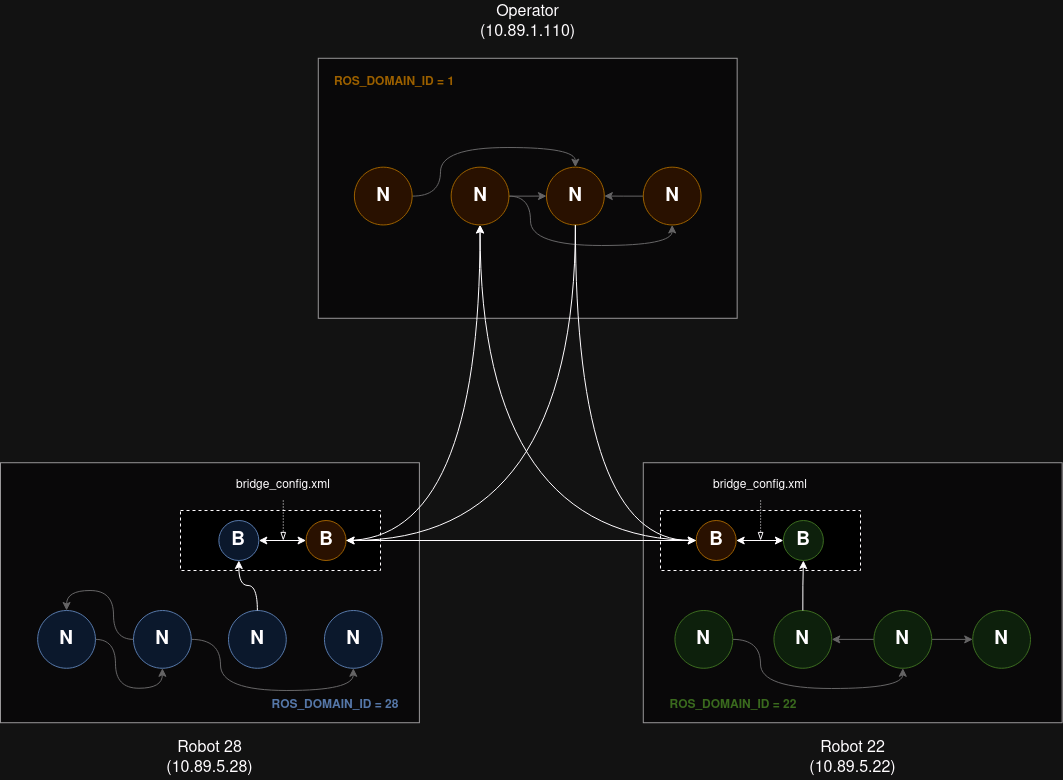

The diagram above was exported from draw.io. Its source (the exported page's mxGraphModel, read from the mxfile embedded in the PNG):
<mxGraphModel dx="1793" dy="1028" grid="1" gridSize="10" guides="1" tooltips="1" connect="1" arrows="1" fold="1" page="1" pageScale="1" pageWidth="1169" pageHeight="827" math="0" shadow="0">
  <root>
    <mxCell id="0" />
    <mxCell id="1" parent="0" />
    <mxCell id="9MOkA8Sun5KlJj8Vl2tx-1" value="" style="rounded=0;whiteSpace=wrap;html=1;fillColor=#f5f5f5;fontColor=#333333;strokeColor=#666666;" parent="1" vertex="1">
      <mxGeometry x="377.7787755102041" y="67.77777777777777" width="418.8902040816327" height="260" as="geometry" />
    </mxCell>
    <mxCell id="9MOkA8Sun5KlJj8Vl2tx-2" value="" style="rounded=0;whiteSpace=wrap;html=1;fillColor=#f5f5f5;fontColor=#333333;strokeColor=#666666;" parent="1" vertex="1">
      <mxGeometry x="60" y="472.22222222222223" width="418.8902040816327" height="260" as="geometry" />
    </mxCell>
    <mxCell id="9MOkA8Sun5KlJj8Vl2tx-4" value="Robot 28 (10.89.5.28)" style="text;html=1;align=center;verticalAlign=middle;whiteSpace=wrap;rounded=0;fontSize=16;" parent="1" vertex="1">
      <mxGeometry x="226.11163265306124" y="746.6666666666666" width="86.66693877551022" height="43.333333333333336" as="geometry" />
    </mxCell>
    <mxCell id="9MOkA8Sun5KlJj8Vl2tx-5" value="&lt;div style=&quot;font-size: 16px;&quot;&gt;Operator&lt;/div&gt;&lt;div style=&quot;font-size: 16px;&quot;&gt;(10.89.1.110)&lt;br style=&quot;font-size: 16px;&quot;&gt;&lt;/div&gt;" style="text;html=1;align=center;verticalAlign=middle;whiteSpace=wrap;rounded=0;fontSize=16;" parent="1" vertex="1">
      <mxGeometry x="543.8904081632654" y="10" width="86.66693877551022" height="43.333333333333336" as="geometry" />
    </mxCell>
    <mxCell id="9MOkA8Sun5KlJj8Vl2tx-63" style="edgeStyle=orthogonalEdgeStyle;rounded=0;orthogonalLoop=1;jettySize=auto;html=1;entryX=0.5;entryY=0;entryDx=0;entryDy=0;curved=1;strokeColor=#999999;" parent="1" source="9MOkA8Sun5KlJj8Vl2tx-6" target="9MOkA8Sun5KlJj8Vl2tx-8" edge="1">
      <mxGeometry relative="1" as="geometry">
        <Array as="points">
          <mxPoint x="500" y="206" />
          <mxPoint x="500" y="157" />
          <mxPoint x="635" y="157" />
        </Array>
      </mxGeometry>
    </mxCell>
    <mxCell id="9MOkA8Sun5KlJj8Vl2tx-6" value="N" style="ellipse;whiteSpace=wrap;html=1;aspect=fixed;fillColor=#ffe6cc;strokeColor=#d79b00;fontStyle=1;fontSize=19;" parent="1" vertex="1">
      <mxGeometry x="413.89000000000004" y="176.66666666666669" width="57.77777777777778" height="57.77777777777778" as="geometry" />
    </mxCell>
    <mxCell id="9MOkA8Sun5KlJj8Vl2tx-64" style="edgeStyle=orthogonalEdgeStyle;rounded=0;orthogonalLoop=1;jettySize=auto;html=1;entryX=0;entryY=0.5;entryDx=0;entryDy=0;strokeColor=#999999;" parent="1" source="9MOkA8Sun5KlJj8Vl2tx-7" target="9MOkA8Sun5KlJj8Vl2tx-8" edge="1">
      <mxGeometry relative="1" as="geometry" />
    </mxCell>
    <mxCell id="9MOkA8Sun5KlJj8Vl2tx-66" style="edgeStyle=orthogonalEdgeStyle;rounded=0;orthogonalLoop=1;jettySize=auto;html=1;entryX=0.5;entryY=1;entryDx=0;entryDy=0;curved=1;strokeColor=#999999;" parent="1" source="9MOkA8Sun5KlJj8Vl2tx-7" target="9MOkA8Sun5KlJj8Vl2tx-9" edge="1">
      <mxGeometry relative="1" as="geometry">
        <Array as="points">
          <mxPoint x="590" y="206" />
          <mxPoint x="590" y="255" />
          <mxPoint x="732" y="255" />
        </Array>
      </mxGeometry>
    </mxCell>
    <mxCell id="9MOkA8Sun5KlJj8Vl2tx-7" value="N" style="ellipse;whiteSpace=wrap;html=1;aspect=fixed;fillColor=#ffe6cc;strokeColor=#d79b00;fontStyle=1;fontSize=19;" parent="1" vertex="1">
      <mxGeometry x="510.6680816326531" y="176.66666666666669" width="57.77777777777778" height="57.77777777777778" as="geometry" />
    </mxCell>
    <mxCell id="9MOkA8Sun5KlJj8Vl2tx-8" value="N" style="ellipse;whiteSpace=wrap;html=1;aspect=fixed;fillColor=#ffe6cc;strokeColor=#d79b00;fontStyle=1;fontSize=19;" parent="1" vertex="1">
      <mxGeometry x="606.0017142857143" y="176.66666666666669" width="57.77777777777778" height="57.77777777777778" as="geometry" />
    </mxCell>
    <mxCell id="9MOkA8Sun5KlJj8Vl2tx-65" style="edgeStyle=orthogonalEdgeStyle;rounded=0;orthogonalLoop=1;jettySize=auto;html=1;entryX=1;entryY=0.5;entryDx=0;entryDy=0;strokeColor=#999999;" parent="1" source="9MOkA8Sun5KlJj8Vl2tx-9" target="9MOkA8Sun5KlJj8Vl2tx-8" edge="1">
      <mxGeometry relative="1" as="geometry" />
    </mxCell>
    <mxCell id="9MOkA8Sun5KlJj8Vl2tx-9" value="N" style="ellipse;whiteSpace=wrap;html=1;aspect=fixed;fillColor=#ffe6cc;strokeColor=#d79b00;fontStyle=1;fontSize=19;" parent="1" vertex="1">
      <mxGeometry x="702.7797959183674" y="176.66666666666669" width="57.77777777777778" height="57.77777777777778" as="geometry" />
    </mxCell>
    <mxCell id="9MOkA8Sun5KlJj8Vl2tx-58" style="edgeStyle=orthogonalEdgeStyle;rounded=0;orthogonalLoop=1;jettySize=auto;html=1;entryX=0.5;entryY=1;entryDx=0;entryDy=0;curved=1;strokeColor=#999999;" parent="1" source="9MOkA8Sun5KlJj8Vl2tx-11" target="9MOkA8Sun5KlJj8Vl2tx-12" edge="1">
      <mxGeometry relative="1" as="geometry" />
    </mxCell>
    <mxCell id="9MOkA8Sun5KlJj8Vl2tx-11" value="N" style="ellipse;whiteSpace=wrap;html=1;aspect=fixed;fillColor=#dae8fc;strokeColor=#6c8ebf;fontStyle=1;fontSize=19;" parent="1" vertex="1">
      <mxGeometry x="97.17122448979592" y="620.0055555555556" width="57.77777777777778" height="57.77777777777778" as="geometry" />
    </mxCell>
    <mxCell id="9MOkA8Sun5KlJj8Vl2tx-59" style="edgeStyle=orthogonalEdgeStyle;rounded=0;orthogonalLoop=1;jettySize=auto;html=1;entryX=0.5;entryY=0;entryDx=0;entryDy=0;curved=1;strokeColor=#999999;" parent="1" source="9MOkA8Sun5KlJj8Vl2tx-12" target="9MOkA8Sun5KlJj8Vl2tx-11" edge="1">
      <mxGeometry relative="1" as="geometry" />
    </mxCell>
    <mxCell id="9MOkA8Sun5KlJj8Vl2tx-60" style="edgeStyle=orthogonalEdgeStyle;rounded=0;orthogonalLoop=1;jettySize=auto;html=1;entryX=0.5;entryY=1;entryDx=0;entryDy=0;curved=1;strokeColor=#999999;" parent="1" source="9MOkA8Sun5KlJj8Vl2tx-12" target="9MOkA8Sun5KlJj8Vl2tx-14" edge="1">
      <mxGeometry relative="1" as="geometry">
        <Array as="points">
          <mxPoint x="280" y="649" />
          <mxPoint x="280" y="700" />
          <mxPoint x="413" y="700" />
        </Array>
      </mxGeometry>
    </mxCell>
    <mxCell id="9MOkA8Sun5KlJj8Vl2tx-12" value="N" style="ellipse;whiteSpace=wrap;html=1;aspect=fixed;fillColor=#dae8fc;strokeColor=#6c8ebf;fontStyle=1;fontSize=19;" parent="1" vertex="1">
      <mxGeometry x="193" y="620.0055555555556" width="57.77777777777778" height="57.77777777777778" as="geometry" />
    </mxCell>
    <mxCell id="9MOkA8Sun5KlJj8Vl2tx-13" value="N" style="ellipse;whiteSpace=wrap;html=1;aspect=fixed;fillColor=#dae8fc;strokeColor=#6c8ebf;gradientDirection=west;fontStyle=1;fontSize=19;" parent="1" vertex="1">
      <mxGeometry x="288" y="620.0011111111111" width="57.77777777777778" height="57.77777777777778" as="geometry" />
    </mxCell>
    <mxCell id="9MOkA8Sun5KlJj8Vl2tx-14" value="N" style="ellipse;whiteSpace=wrap;html=1;aspect=fixed;fillColor=#dae8fc;strokeColor=#6c8ebf;gradientDirection=west;fontSize=19;fontStyle=1" parent="1" vertex="1">
      <mxGeometry x="383.9510204081633" y="620.0011111111111" width="57.77777777777778" height="57.77777777777778" as="geometry" />
    </mxCell>
    <mxCell id="9MOkA8Sun5KlJj8Vl2tx-20" value="" style="rounded=0;whiteSpace=wrap;html=1;fillColor=#f5f5f5;fontColor=#333333;strokeColor=#666666;" parent="1" vertex="1">
      <mxGeometry x="702.7797959183674" y="472.22222222222223" width="418.8902040816327" height="260" as="geometry" />
    </mxCell>
    <mxCell id="9MOkA8Sun5KlJj8Vl2tx-21" value="Robot 22 (10.89.5.22)" style="text;html=1;align=center;verticalAlign=middle;whiteSpace=wrap;rounded=0;fontSize=16;" parent="1" vertex="1">
      <mxGeometry x="868.8914285714287" y="746.6666666666666" width="86.66693877551022" height="43.333333333333336" as="geometry" />
    </mxCell>
    <mxCell id="9MOkA8Sun5KlJj8Vl2tx-73" style="edgeStyle=orthogonalEdgeStyle;rounded=0;orthogonalLoop=1;jettySize=auto;html=1;entryX=0.5;entryY=1;entryDx=0;entryDy=0;curved=1;strokeColor=#999999;" parent="1" source="9MOkA8Sun5KlJj8Vl2tx-22" target="9MOkA8Sun5KlJj8Vl2tx-24" edge="1">
      <mxGeometry relative="1" as="geometry">
        <Array as="points">
          <mxPoint x="820" y="649" />
          <mxPoint x="820" y="698" />
          <mxPoint x="962" y="698" />
        </Array>
      </mxGeometry>
    </mxCell>
    <mxCell id="9MOkA8Sun5KlJj8Vl2tx-22" value="N" style="ellipse;whiteSpace=wrap;html=1;aspect=fixed;fillColor=#d5e8d4;strokeColor=#82b366;gradientDirection=east;fontStyle=1;fontSize=19;" parent="1" vertex="1">
      <mxGeometry x="734.4510204081635" y="620.0011111111111" width="57.77777777777778" height="57.77777777777778" as="geometry" />
    </mxCell>
    <mxCell id="9MOkA8Sun5KlJj8Vl2tx-23" value="N" style="ellipse;whiteSpace=wrap;html=1;aspect=fixed;fillColor=#d5e8d4;strokeColor=#82b366;gradientDirection=east;fontStyle=1;fontSize=19;" parent="1" vertex="1">
      <mxGeometry x="833.45" y="620.0011111111111" width="57.77777777777778" height="57.77777777777778" as="geometry" />
    </mxCell>
    <mxCell id="9MOkA8Sun5KlJj8Vl2tx-74" style="edgeStyle=orthogonalEdgeStyle;rounded=0;orthogonalLoop=1;jettySize=auto;html=1;strokeColor=#999999;" parent="1" source="9MOkA8Sun5KlJj8Vl2tx-24" target="9MOkA8Sun5KlJj8Vl2tx-25" edge="1">
      <mxGeometry relative="1" as="geometry" />
    </mxCell>
    <mxCell id="9MOkA8Sun5KlJj8Vl2tx-75" style="edgeStyle=orthogonalEdgeStyle;rounded=0;orthogonalLoop=1;jettySize=auto;html=1;entryX=1;entryY=0.5;entryDx=0;entryDy=0;strokeColor=#999999;" parent="1" source="9MOkA8Sun5KlJj8Vl2tx-24" target="9MOkA8Sun5KlJj8Vl2tx-23" edge="1">
      <mxGeometry relative="1" as="geometry" />
    </mxCell>
    <mxCell id="9MOkA8Sun5KlJj8Vl2tx-24" value="N" style="ellipse;whiteSpace=wrap;html=1;aspect=fixed;fillColor=#d5e8d4;strokeColor=#82b366;fontStyle=1;fontSize=19;" parent="1" vertex="1">
      <mxGeometry x="933.45" y="620.0055555555556" width="57.77777777777778" height="57.77777777777778" as="geometry" />
    </mxCell>
    <mxCell id="9MOkA8Sun5KlJj8Vl2tx-25" value="N" style="ellipse;whiteSpace=wrap;html=1;aspect=fixed;fillColor=#d5e8d4;strokeColor=#82b366;fontStyle=1;fontSize=19;" parent="1" vertex="1">
      <mxGeometry x="1032.2308163265309" y="620.0055555555556" width="57.77777777777778" height="57.77777777777778" as="geometry" />
    </mxCell>
    <mxCell id="9MOkA8Sun5KlJj8Vl2tx-49" value="ROS_DOMAIN_ID = 1" style="text;html=1;align=center;verticalAlign=middle;whiteSpace=wrap;rounded=0;fontStyle=1;fontColor=#D79B00;" parent="1" vertex="1">
      <mxGeometry x="377.78" y="77" width="152.22" height="30" as="geometry" />
    </mxCell>
    <mxCell id="9MOkA8Sun5KlJj8Vl2tx-50" value="ROS_DOMAIN_ID = 28" style="text;html=1;align=center;verticalAlign=middle;whiteSpace=wrap;rounded=0;fontStyle=1;fontColor=#6C8EBF;" parent="1" vertex="1">
      <mxGeometry x="319.45" y="700" width="152.22" height="30" as="geometry" />
    </mxCell>
    <mxCell id="9MOkA8Sun5KlJj8Vl2tx-51" value="&lt;div&gt;ROS_DOMAIN_ID = 22&lt;/div&gt;" style="text;html=1;align=center;verticalAlign=middle;whiteSpace=wrap;rounded=0;fontStyle=1;fontColor=#82B366;" parent="1" vertex="1">
      <mxGeometry x="716.6700000000001" y="700" width="152.22" height="30" as="geometry" />
    </mxCell>
    <mxCell id="9MOkA8Sun5KlJj8Vl2tx-54" value="" style="rounded=0;whiteSpace=wrap;html=1;dashed=1;" parent="1" vertex="1">
      <mxGeometry x="240" y="520" width="200" height="60" as="geometry" />
    </mxCell>
    <mxCell id="9MOkA8Sun5KlJj8Vl2tx-62" style="rounded=0;orthogonalLoop=1;jettySize=auto;html=1;entryX=0.5;entryY=1;entryDx=0;entryDy=0;edgeStyle=orthogonalEdgeStyle;curved=1;" parent="1" source="9MOkA8Sun5KlJj8Vl2tx-52" target="9MOkA8Sun5KlJj8Vl2tx-7" edge="1">
      <mxGeometry relative="1" as="geometry" />
    </mxCell>
    <mxCell id="9MOkA8Sun5KlJj8Vl2tx-52" value="B" style="ellipse;whiteSpace=wrap;html=1;aspect=fixed;fillColor=#ffe6cc;strokeColor=#d79b00;fontStyle=1;fontSize=19;" parent="1" vertex="1">
      <mxGeometry x="365.56" y="530" width="40" height="40" as="geometry" />
    </mxCell>
    <mxCell id="9MOkA8Sun5KlJj8Vl2tx-55" value="" style="edgeStyle=orthogonalEdgeStyle;rounded=0;orthogonalLoop=1;jettySize=auto;html=1;startArrow=classic;startFill=1;" parent="1" source="9MOkA8Sun5KlJj8Vl2tx-53" target="9MOkA8Sun5KlJj8Vl2tx-52" edge="1">
      <mxGeometry relative="1" as="geometry" />
    </mxCell>
    <mxCell id="9MOkA8Sun5KlJj8Vl2tx-61" style="edgeStyle=orthogonalEdgeStyle;rounded=0;orthogonalLoop=1;jettySize=auto;html=1;curved=1;endArrow=none;endFill=0;startArrow=classic;startFill=1;" parent="1" source="9MOkA8Sun5KlJj8Vl2tx-53" target="9MOkA8Sun5KlJj8Vl2tx-13" edge="1">
      <mxGeometry relative="1" as="geometry" />
    </mxCell>
    <mxCell id="9MOkA8Sun5KlJj8Vl2tx-53" value="B" style="ellipse;whiteSpace=wrap;html=1;aspect=fixed;fillColor=#dae8fc;strokeColor=#6c8ebf;fontStyle=1;fontSize=19;" parent="1" vertex="1">
      <mxGeometry x="278.34000000000003" y="530" width="40" height="40" as="geometry" />
    </mxCell>
    <mxCell id="9MOkA8Sun5KlJj8Vl2tx-57" style="edgeStyle=orthogonalEdgeStyle;rounded=0;orthogonalLoop=1;jettySize=auto;html=1;dashed=1;dashPattern=1 2;endArrow=blockThin;endFill=0;" parent="1" source="9MOkA8Sun5KlJj8Vl2tx-56" edge="1">
      <mxGeometry relative="1" as="geometry">
        <mxPoint x="342.7800000000001" y="550" as="targetPoint" />
      </mxGeometry>
    </mxCell>
    <mxCell id="9MOkA8Sun5KlJj8Vl2tx-56" value="bridge_config.xml" style="text;html=1;align=center;verticalAlign=middle;whiteSpace=wrap;rounded=0;" parent="1" vertex="1">
      <mxGeometry x="312.78" y="480" width="60" height="30" as="geometry" />
    </mxCell>
    <mxCell id="9MOkA8Sun5KlJj8Vl2tx-67" value="" style="rounded=0;whiteSpace=wrap;html=1;dashed=1;" parent="1" vertex="1">
      <mxGeometry x="720" y="520" width="200" height="60" as="geometry" />
    </mxCell>
    <mxCell id="9MOkA8Sun5KlJj8Vl2tx-68" value="B" style="ellipse;whiteSpace=wrap;html=1;aspect=fixed;fillColor=#d5e8d4;strokeColor=#82b366;fontStyle=1;fontSize=19;" parent="1" vertex="1">
      <mxGeometry x="842.9" y="530" width="40" height="40" as="geometry" />
    </mxCell>
    <mxCell id="9MOkA8Sun5KlJj8Vl2tx-69" value="" style="edgeStyle=orthogonalEdgeStyle;rounded=0;orthogonalLoop=1;jettySize=auto;html=1;startArrow=classic;startFill=1;" parent="1" source="9MOkA8Sun5KlJj8Vl2tx-70" target="9MOkA8Sun5KlJj8Vl2tx-68" edge="1">
      <mxGeometry relative="1" as="geometry" />
    </mxCell>
    <mxCell id="9MOkA8Sun5KlJj8Vl2tx-77" style="edgeStyle=orthogonalEdgeStyle;rounded=0;orthogonalLoop=1;jettySize=auto;html=1;entryX=0.5;entryY=1;entryDx=0;entryDy=0;curved=1;" parent="1" source="9MOkA8Sun5KlJj8Vl2tx-70" target="9MOkA8Sun5KlJj8Vl2tx-7" edge="1">
      <mxGeometry relative="1" as="geometry" />
    </mxCell>
    <mxCell id="9MOkA8Sun5KlJj8Vl2tx-70" value="B" style="ellipse;whiteSpace=wrap;html=1;aspect=fixed;fillColor=#ffe6cc;strokeColor=#d79b00;fontStyle=1;fontSize=19;" parent="1" vertex="1">
      <mxGeometry x="755.6800000000001" y="530" width="40" height="40" as="geometry" />
    </mxCell>
    <mxCell id="9MOkA8Sun5KlJj8Vl2tx-71" style="edgeStyle=orthogonalEdgeStyle;rounded=0;orthogonalLoop=1;jettySize=auto;html=1;dashed=1;dashPattern=1 2;endArrow=blockThin;endFill=0;" parent="1" source="9MOkA8Sun5KlJj8Vl2tx-72" edge="1">
      <mxGeometry relative="1" as="geometry">
        <mxPoint x="820.1200000000001" y="550" as="targetPoint" />
      </mxGeometry>
    </mxCell>
    <mxCell id="9MOkA8Sun5KlJj8Vl2tx-72" value="bridge_config.xml" style="text;html=1;align=center;verticalAlign=middle;whiteSpace=wrap;rounded=0;" parent="1" vertex="1">
      <mxGeometry x="790.1199999999999" y="480" width="60" height="30" as="geometry" />
    </mxCell>
    <mxCell id="9MOkA8Sun5KlJj8Vl2tx-76" style="edgeStyle=orthogonalEdgeStyle;rounded=0;orthogonalLoop=1;jettySize=auto;html=1;entryX=0.5;entryY=1;entryDx=0;entryDy=0;" parent="1" source="9MOkA8Sun5KlJj8Vl2tx-23" target="9MOkA8Sun5KlJj8Vl2tx-68" edge="1">
      <mxGeometry relative="1" as="geometry" />
    </mxCell>
    <mxCell id="9MOkA8Sun5KlJj8Vl2tx-78" style="edgeStyle=orthogonalEdgeStyle;rounded=0;orthogonalLoop=1;jettySize=auto;html=1;entryX=1;entryY=0.5;entryDx=0;entryDy=0;curved=1;exitX=0.5;exitY=1;exitDx=0;exitDy=0;" parent="1" source="9MOkA8Sun5KlJj8Vl2tx-8" target="9MOkA8Sun5KlJj8Vl2tx-52" edge="1">
      <mxGeometry relative="1" as="geometry">
        <Array as="points">
          <mxPoint x="635" y="550" />
        </Array>
      </mxGeometry>
    </mxCell>
    <mxCell id="9MOkA8Sun5KlJj8Vl2tx-79" style="edgeStyle=orthogonalEdgeStyle;rounded=0;orthogonalLoop=1;jettySize=auto;html=1;entryX=0;entryY=0.5;entryDx=0;entryDy=0;curved=1;exitX=0.5;exitY=1;exitDx=0;exitDy=0;" parent="1" source="9MOkA8Sun5KlJj8Vl2tx-8" target="9MOkA8Sun5KlJj8Vl2tx-70" edge="1">
      <mxGeometry relative="1" as="geometry" />
    </mxCell>
    <mxCell id="HvY8qQ3Rgp5Is-nZie65-1" style="edgeStyle=orthogonalEdgeStyle;rounded=0;orthogonalLoop=1;jettySize=auto;html=1;entryX=0;entryY=0.5;entryDx=0;entryDy=0;startArrow=classic;startFill=1;" edge="1" parent="1" source="9MOkA8Sun5KlJj8Vl2tx-52" target="9MOkA8Sun5KlJj8Vl2tx-70">
      <mxGeometry relative="1" as="geometry" />
    </mxCell>
  </root>
</mxGraphModel>